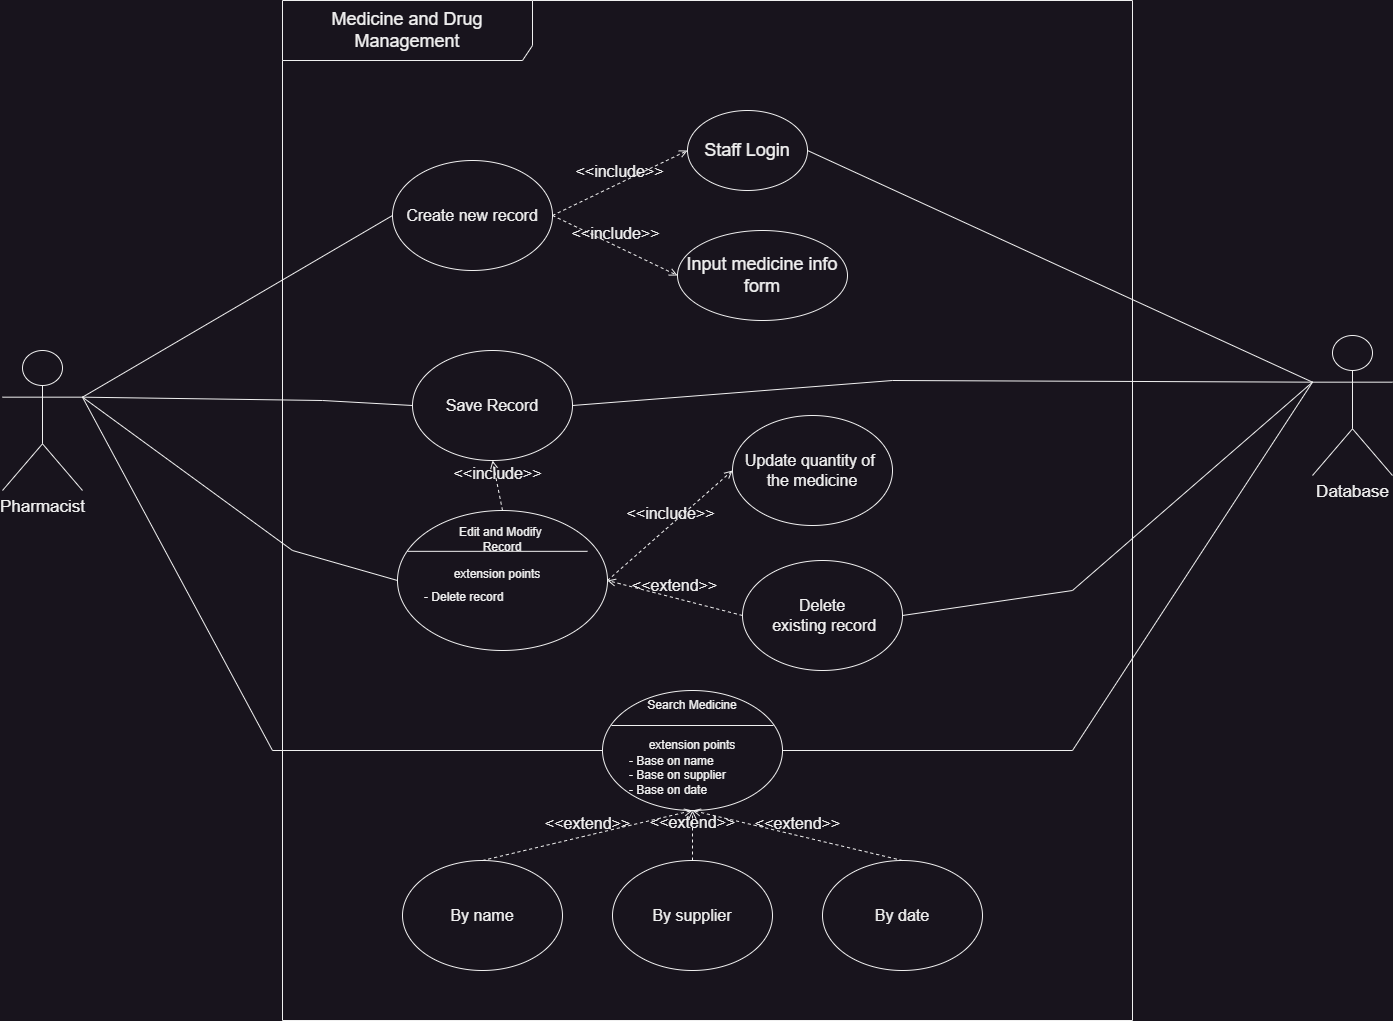

The diagram above was exported from draw.io. Its source (the exported page's mxGraphModel, read from the mxfile embedded in the PNG):
<mxGraphModel dx="2598" dy="1058" grid="1" gridSize="10" guides="1" tooltips="1" connect="1" arrows="1" fold="1" page="1" pageScale="1" pageWidth="850" pageHeight="1100" math="0" shadow="0">
  <root>
    <mxCell id="0" />
    <mxCell id="1" parent="0" />
    <mxCell id="wRPYd437FVVLY21c_iXA-1" value="&lt;font style=&quot;font-size: 17px;&quot;&gt;Pharmacist&lt;/font&gt;&lt;div style=&quot;font-size: 17px;&quot;&gt;&lt;br&gt;&lt;/div&gt;" style="shape=umlActor;verticalLabelPosition=bottom;verticalAlign=top;html=1;outlineConnect=0;" parent="1" vertex="1">
      <mxGeometry x="-280" y="370" width="80" height="140" as="geometry" />
    </mxCell>
    <mxCell id="wRPYd437FVVLY21c_iXA-21" value="&lt;div style=&quot;font-size: 17px;&quot;&gt;Database&lt;/div&gt;&lt;div style=&quot;font-size: 17px;&quot;&gt;&lt;br&gt;&lt;/div&gt;" style="shape=umlActor;verticalLabelPosition=bottom;verticalAlign=top;html=1;outlineConnect=0;" parent="1" vertex="1">
      <mxGeometry x="1030" y="355" width="80" height="140" as="geometry" />
    </mxCell>
    <mxCell id="wRPYd437FVVLY21c_iXA-63" value="" style="endArrow=none;html=1;rounded=0;exitX=1;exitY=0.3333333333333333;exitDx=0;exitDy=0;exitPerimeter=0;entryX=0;entryY=0.5;entryDx=0;entryDy=0;" parent="1" source="wRPYd437FVVLY21c_iXA-1" target="wRPYd437FVVLY21c_iXA-22" edge="1">
      <mxGeometry width="50" height="50" relative="1" as="geometry">
        <mxPoint x="470" y="540" as="sourcePoint" />
        <mxPoint x="520" y="490" as="targetPoint" />
      </mxGeometry>
    </mxCell>
    <mxCell id="wRPYd437FVVLY21c_iXA-64" value="" style="endArrow=none;html=1;rounded=0;entryX=0;entryY=0.5;entryDx=0;entryDy=0;exitX=1;exitY=0.3333333333333333;exitDx=0;exitDy=0;exitPerimeter=0;" parent="1" source="wRPYd437FVVLY21c_iXA-1" target="wRPYd437FVVLY21c_iXA-37" edge="1">
      <mxGeometry width="50" height="50" relative="1" as="geometry">
        <mxPoint x="470" y="540" as="sourcePoint" />
        <mxPoint x="520" y="490" as="targetPoint" />
        <Array as="points">
          <mxPoint x="40" y="420" />
        </Array>
      </mxGeometry>
    </mxCell>
    <mxCell id="wRPYd437FVVLY21c_iXA-65" value="" style="endArrow=none;html=1;rounded=0;entryX=0;entryY=0.3333333333333333;entryDx=0;entryDy=0;entryPerimeter=0;exitX=1;exitY=0.5;exitDx=0;exitDy=0;" parent="1" source="wRPYd437FVVLY21c_iXA-23" target="wRPYd437FVVLY21c_iXA-21" edge="1">
      <mxGeometry width="50" height="50" relative="1" as="geometry">
        <mxPoint x="470" y="540" as="sourcePoint" />
        <mxPoint x="520" y="490" as="targetPoint" />
      </mxGeometry>
    </mxCell>
    <mxCell id="wRPYd437FVVLY21c_iXA-66" value="" style="endArrow=none;html=1;rounded=0;entryX=0;entryY=0.3333333333333333;entryDx=0;entryDy=0;entryPerimeter=0;exitX=1;exitY=0.5;exitDx=0;exitDy=0;" parent="1" source="wRPYd437FVVLY21c_iXA-37" target="wRPYd437FVVLY21c_iXA-21" edge="1">
      <mxGeometry width="50" height="50" relative="1" as="geometry">
        <mxPoint x="470" y="540" as="sourcePoint" />
        <mxPoint x="520" y="490" as="targetPoint" />
        <Array as="points">
          <mxPoint x="610" y="400" />
        </Array>
      </mxGeometry>
    </mxCell>
    <mxCell id="wRPYd437FVVLY21c_iXA-68" value="" style="endArrow=none;html=1;rounded=0;entryX=0;entryY=0.3333333333333333;entryDx=0;entryDy=0;entryPerimeter=0;exitX=1;exitY=0.5;exitDx=0;exitDy=0;" parent="1" source="wRPYd437FVVLY21c_iXA-59" target="wRPYd437FVVLY21c_iXA-21" edge="1">
      <mxGeometry width="50" height="50" relative="1" as="geometry">
        <mxPoint x="470" y="540" as="sourcePoint" />
        <mxPoint x="520" y="490" as="targetPoint" />
        <Array as="points">
          <mxPoint x="790" y="610" />
        </Array>
      </mxGeometry>
    </mxCell>
    <mxCell id="wRPYd437FVVLY21c_iXA-69" value="" style="endArrow=none;html=1;rounded=0;exitX=1;exitY=0.3333333333333333;exitDx=0;exitDy=0;exitPerimeter=0;entryX=0;entryY=0.5;entryDx=0;entryDy=0;" parent="1" source="wRPYd437FVVLY21c_iXA-1" target="wRPYd437FVVLY21c_iXA-54" edge="1">
      <mxGeometry width="50" height="50" relative="1" as="geometry">
        <mxPoint x="470" y="450" as="sourcePoint" />
        <mxPoint x="520" y="400" as="targetPoint" />
        <Array as="points">
          <mxPoint x="10" y="570" />
        </Array>
      </mxGeometry>
    </mxCell>
    <mxCell id="wRPYd437FVVLY21c_iXA-22" value="&lt;font style=&quot;font-size: 16px;&quot;&gt;Create new record&lt;/font&gt;" style="ellipse;whiteSpace=wrap;html=1;" parent="1" vertex="1">
      <mxGeometry x="110" y="180" width="160" height="110" as="geometry" />
    </mxCell>
    <mxCell id="wRPYd437FVVLY21c_iXA-23" value="&lt;font style=&quot;font-size: 18px;&quot;&gt;Staff Login&lt;/font&gt;" style="ellipse;whiteSpace=wrap;html=1;" parent="1" vertex="1">
      <mxGeometry x="405" y="130" width="120" height="80" as="geometry" />
    </mxCell>
    <mxCell id="wRPYd437FVVLY21c_iXA-24" value="&lt;font style=&quot;font-size: 18px;&quot;&gt;Input medicine info form&lt;/font&gt;" style="ellipse;whiteSpace=wrap;html=1;" parent="1" vertex="1">
      <mxGeometry x="395" y="250" width="170" height="90" as="geometry" />
    </mxCell>
    <mxCell id="wRPYd437FVVLY21c_iXA-31" value="&lt;font style=&quot;font-size: 16px;&quot;&gt;&amp;lt;&amp;lt;include&amp;gt;&amp;gt;&lt;/font&gt;" style="html=1;verticalAlign=bottom;labelBackgroundColor=none;endArrow=open;endFill=0;dashed=1;rounded=0;exitX=1;exitY=0.5;exitDx=0;exitDy=0;entryX=0;entryY=0.5;entryDx=0;entryDy=0;" parent="1" source="wRPYd437FVVLY21c_iXA-22" target="wRPYd437FVVLY21c_iXA-23" edge="1">
      <mxGeometry width="160" relative="1" as="geometry">
        <mxPoint x="280" y="290" as="sourcePoint" />
        <mxPoint x="440" y="290" as="targetPoint" />
      </mxGeometry>
    </mxCell>
    <mxCell id="wRPYd437FVVLY21c_iXA-30" value="&lt;font style=&quot;font-size: 16px;&quot;&gt;&amp;lt;&amp;lt;include&amp;gt;&amp;gt;&lt;/font&gt;" style="html=1;verticalAlign=bottom;labelBackgroundColor=none;endArrow=open;endFill=0;dashed=1;rounded=0;exitX=1;exitY=0.5;exitDx=0;exitDy=0;entryX=0;entryY=0.5;entryDx=0;entryDy=0;" parent="1" source="wRPYd437FVVLY21c_iXA-22" target="wRPYd437FVVLY21c_iXA-24" edge="1">
      <mxGeometry width="160" relative="1" as="geometry">
        <mxPoint x="230" y="420" as="sourcePoint" />
        <mxPoint x="390" y="420" as="targetPoint" />
      </mxGeometry>
    </mxCell>
    <mxCell id="wRPYd437FVVLY21c_iXA-37" value="&lt;font style=&quot;font-size: 16px;&quot;&gt;Save Record&lt;/font&gt;" style="ellipse;whiteSpace=wrap;html=1;" parent="1" vertex="1">
      <mxGeometry x="130" y="370" width="160" height="110" as="geometry" />
    </mxCell>
    <mxCell id="wRPYd437FVVLY21c_iXA-54" value="" style="shape=ellipse;container=1;horizontal=1;horizontalStack=0;resizeParent=1;resizeParentMax=0;resizeLast=0;html=1;dashed=0;collapsible=0;" parent="1" vertex="1">
      <mxGeometry x="115" y="530" width="210" height="140" as="geometry" />
    </mxCell>
    <mxCell id="wRPYd437FVVLY21c_iXA-56" value="" style="line;strokeWidth=1;fillColor=none;rotatable=0;labelPosition=right;points=[];portConstraint=eastwest;dashed=0;resizeWidth=1;" parent="wRPYd437FVVLY21c_iXA-54" vertex="1">
      <mxGeometry x="10" y="35" width="180" height="11.666666666666668" as="geometry" />
    </mxCell>
    <mxCell id="wRPYd437FVVLY21c_iXA-57" value="extension points" style="text;html=1;align=center;verticalAlign=middle;rotatable=0;fillColor=none;strokeColor=none;whiteSpace=wrap;" parent="wRPYd437FVVLY21c_iXA-54" vertex="1">
      <mxGeometry y="46.66666666666667" width="200" height="35" as="geometry" />
    </mxCell>
    <mxCell id="wRPYd437FVVLY21c_iXA-58" value="&lt;div&gt;- Delete record&lt;/div&gt;" style="text;html=1;align=left;verticalAlign=middle;rotatable=0;spacingLeft=25;fillColor=none;strokeColor=none;whiteSpace=wrap;" parent="wRPYd437FVVLY21c_iXA-54" vertex="1">
      <mxGeometry y="69.99666666666667" width="200" height="35" as="geometry" />
    </mxCell>
    <mxCell id="wRPYd437FVVLY21c_iXA-55" value="Edit and Modify&amp;nbsp;&lt;div&gt;Record&lt;/div&gt;" style="html=1;strokeColor=none;fillColor=none;align=center;verticalAlign=middle;rotatable=0;whiteSpace=wrap;" parent="wRPYd437FVVLY21c_iXA-54" vertex="1">
      <mxGeometry x="5" y="11.669999999999959" width="200" height="35" as="geometry" />
    </mxCell>
    <mxCell id="wRPYd437FVVLY21c_iXA-59" value="&lt;font style=&quot;font-size: 16px;&quot;&gt;Delete&lt;/font&gt;&lt;div&gt;&lt;font style=&quot;font-size: 16px;&quot;&gt;&amp;nbsp;existing record&lt;/font&gt;&lt;/div&gt;" style="ellipse;whiteSpace=wrap;html=1;" parent="1" vertex="1">
      <mxGeometry x="460" y="580" width="160" height="110" as="geometry" />
    </mxCell>
    <mxCell id="wRPYd437FVVLY21c_iXA-60" value="&lt;font style=&quot;font-size: 16px;&quot;&gt;Update quantity of&amp;nbsp;&lt;/font&gt;&lt;div&gt;&lt;font style=&quot;font-size: 16px;&quot;&gt;the medicine&lt;/font&gt;&lt;/div&gt;" style="ellipse;whiteSpace=wrap;html=1;" parent="1" vertex="1">
      <mxGeometry x="450" y="435" width="160" height="110" as="geometry" />
    </mxCell>
    <mxCell id="wRPYd437FVVLY21c_iXA-61" value="&lt;font style=&quot;font-size: 16px;&quot;&gt;&amp;lt;&amp;lt;include&amp;gt;&amp;gt;&lt;/font&gt;" style="html=1;verticalAlign=bottom;labelBackgroundColor=none;endArrow=open;endFill=0;dashed=1;rounded=0;exitX=1;exitY=0.5;exitDx=0;exitDy=0;entryX=0;entryY=0.5;entryDx=0;entryDy=0;" parent="1" source="wRPYd437FVVLY21c_iXA-54" target="wRPYd437FVVLY21c_iXA-60" edge="1">
      <mxGeometry width="160" relative="1" as="geometry">
        <mxPoint x="400" y="490" as="sourcePoint" />
        <mxPoint x="560" y="490" as="targetPoint" />
      </mxGeometry>
    </mxCell>
    <mxCell id="wRPYd437FVVLY21c_iXA-62" value="&lt;font style=&quot;font-size: 16px;&quot;&gt;&amp;lt;&amp;lt;extend&amp;gt;&amp;gt;&lt;/font&gt;" style="html=1;verticalAlign=bottom;labelBackgroundColor=none;endArrow=open;endFill=0;dashed=1;rounded=0;exitX=0;exitY=0.5;exitDx=0;exitDy=0;entryX=1;entryY=0.5;entryDx=0;entryDy=0;" parent="1" source="wRPYd437FVVLY21c_iXA-59" target="wRPYd437FVVLY21c_iXA-54" edge="1">
      <mxGeometry width="160" relative="1" as="geometry">
        <mxPoint x="400" y="490" as="sourcePoint" />
        <mxPoint x="560" y="490" as="targetPoint" />
      </mxGeometry>
    </mxCell>
    <mxCell id="wRPYd437FVVLY21c_iXA-67" value="&lt;font style=&quot;font-size: 16px;&quot;&gt;&amp;lt;&amp;lt;include&amp;gt;&amp;gt;&lt;/font&gt;" style="html=1;verticalAlign=bottom;labelBackgroundColor=none;endArrow=open;endFill=0;dashed=1;rounded=0;exitX=0.5;exitY=0;exitDx=0;exitDy=0;entryX=0.5;entryY=1;entryDx=0;entryDy=0;" parent="1" source="wRPYd437FVVLY21c_iXA-54" target="wRPYd437FVVLY21c_iXA-37" edge="1">
      <mxGeometry width="160" relative="1" as="geometry">
        <mxPoint x="410" y="510" as="sourcePoint" />
        <mxPoint x="570" y="510" as="targetPoint" />
      </mxGeometry>
    </mxCell>
    <mxCell id="wRPYd437FVVLY21c_iXA-123" value="&lt;font style=&quot;font-size: 18px;&quot;&gt;Medicine and Drug Management&lt;/font&gt;" style="shape=umlFrame;whiteSpace=wrap;html=1;pointerEvents=0;recursiveResize=0;container=1;collapsible=0;width=250;height=60;movable=1;resizable=1;rotatable=1;deletable=1;editable=1;locked=0;connectable=1;" parent="1" vertex="1">
      <mxGeometry y="20" width="850" height="1020" as="geometry" />
    </mxCell>
    <mxCell id="wRPYd437FVVLY21c_iXA-128" value="" style="group" parent="wRPYd437FVVLY21c_iXA-123" vertex="1" connectable="0">
      <mxGeometry x="120" y="690" width="580" height="280" as="geometry" />
    </mxCell>
    <mxCell id="wRPYd437FVVLY21c_iXA-118" value="&lt;span style=&quot;font-size: 16px;&quot;&gt;By name&lt;/span&gt;" style="ellipse;whiteSpace=wrap;html=1;" parent="wRPYd437FVVLY21c_iXA-128" vertex="1">
      <mxGeometry y="170" width="160" height="110" as="geometry" />
    </mxCell>
    <mxCell id="wRPYd437FVVLY21c_iXA-91" value="" style="shape=ellipse;container=1;horizontal=1;horizontalStack=0;resizeParent=1;resizeParentMax=0;resizeLast=0;html=1;dashed=0;collapsible=0;" parent="wRPYd437FVVLY21c_iXA-128" vertex="1">
      <mxGeometry x="200" width="180" height="120" as="geometry" />
    </mxCell>
    <mxCell id="wRPYd437FVVLY21c_iXA-92" value="Search Medicine" style="html=1;strokeColor=none;fillColor=none;align=center;verticalAlign=middle;rotatable=0;whiteSpace=wrap;" parent="wRPYd437FVVLY21c_iXA-91" vertex="1">
      <mxGeometry width="180" height="30" as="geometry" />
    </mxCell>
    <mxCell id="wRPYd437FVVLY21c_iXA-93" value="" style="line;strokeWidth=1;fillColor=none;rotatable=0;labelPosition=right;points=[];portConstraint=eastwest;dashed=0;resizeWidth=1;" parent="wRPYd437FVVLY21c_iXA-91" vertex="1">
      <mxGeometry x="9" y="30" width="162" height="10" as="geometry" />
    </mxCell>
    <mxCell id="wRPYd437FVVLY21c_iXA-94" value="extension points" style="text;html=1;align=center;verticalAlign=middle;rotatable=0;fillColor=none;strokeColor=none;whiteSpace=wrap;" parent="wRPYd437FVVLY21c_iXA-91" vertex="1">
      <mxGeometry y="40" width="180" height="30" as="geometry" />
    </mxCell>
    <mxCell id="wRPYd437FVVLY21c_iXA-95" value="- Base on name&lt;div&gt;- Base on supplier&lt;/div&gt;&lt;div&gt;- Base on date&lt;/div&gt;" style="text;html=1;align=left;verticalAlign=middle;rotatable=0;spacingLeft=25;fillColor=none;strokeColor=none;whiteSpace=wrap;" parent="wRPYd437FVVLY21c_iXA-91" vertex="1">
      <mxGeometry y="70" width="180" height="30" as="geometry" />
    </mxCell>
    <mxCell id="wRPYd437FVVLY21c_iXA-119" value="&lt;span style=&quot;font-size: 16px;&quot;&gt;By supplier&lt;/span&gt;" style="ellipse;whiteSpace=wrap;html=1;" parent="wRPYd437FVVLY21c_iXA-128" vertex="1">
      <mxGeometry x="210" y="170" width="160" height="110" as="geometry" />
    </mxCell>
    <mxCell id="wRPYd437FVVLY21c_iXA-120" value="&lt;span style=&quot;font-size: 16px;&quot;&gt;By date&lt;/span&gt;" style="ellipse;whiteSpace=wrap;html=1;" parent="wRPYd437FVVLY21c_iXA-128" vertex="1">
      <mxGeometry x="420" y="170" width="160" height="110" as="geometry" />
    </mxCell>
    <mxCell id="wRPYd437FVVLY21c_iXA-124" value="&lt;font style=&quot;font-size: 16px;&quot;&gt;&amp;lt;&amp;lt;extend&amp;gt;&amp;gt;&lt;/font&gt;" style="html=1;verticalAlign=bottom;labelBackgroundColor=none;endArrow=open;endFill=0;dashed=1;rounded=0;exitX=0.5;exitY=0;exitDx=0;exitDy=0;entryX=0.5;entryY=1;entryDx=0;entryDy=0;" parent="wRPYd437FVVLY21c_iXA-128" source="wRPYd437FVVLY21c_iXA-118" target="wRPYd437FVVLY21c_iXA-91" edge="1">
      <mxGeometry width="160" relative="1" as="geometry">
        <mxPoint x="290" y="-30" as="sourcePoint" />
        <mxPoint x="450" y="-30" as="targetPoint" />
      </mxGeometry>
    </mxCell>
    <mxCell id="wRPYd437FVVLY21c_iXA-125" value="&lt;font style=&quot;font-size: 16px;&quot;&gt;&amp;lt;&amp;lt;extend&amp;gt;&amp;gt;&lt;/font&gt;" style="html=1;verticalAlign=bottom;labelBackgroundColor=none;endArrow=open;endFill=0;dashed=1;rounded=0;exitX=0.5;exitY=0;exitDx=0;exitDy=0;entryX=0.5;entryY=1;entryDx=0;entryDy=0;" parent="wRPYd437FVVLY21c_iXA-128" source="wRPYd437FVVLY21c_iXA-119" target="wRPYd437FVVLY21c_iXA-91" edge="1">
      <mxGeometry width="160" relative="1" as="geometry">
        <mxPoint x="290" y="-30" as="sourcePoint" />
        <mxPoint x="290" y="120" as="targetPoint" />
      </mxGeometry>
    </mxCell>
    <mxCell id="wRPYd437FVVLY21c_iXA-126" value="&lt;font style=&quot;font-size: 16px;&quot;&gt;&amp;lt;&amp;lt;extend&amp;gt;&amp;gt;&lt;/font&gt;" style="html=1;verticalAlign=bottom;labelBackgroundColor=none;endArrow=open;endFill=0;dashed=1;rounded=0;exitX=0.5;exitY=0;exitDx=0;exitDy=0;entryX=0.5;entryY=1;entryDx=0;entryDy=0;" parent="wRPYd437FVVLY21c_iXA-128" source="wRPYd437FVVLY21c_iXA-120" target="wRPYd437FVVLY21c_iXA-91" edge="1">
      <mxGeometry width="160" relative="1" as="geometry">
        <mxPoint x="340" y="200" as="sourcePoint" />
        <mxPoint x="500" y="200" as="targetPoint" />
      </mxGeometry>
    </mxCell>
    <mxCell id="wRPYd437FVVLY21c_iXA-129" value="" style="endArrow=none;html=1;rounded=0;exitX=1;exitY=0.3333333333333333;exitDx=0;exitDy=0;exitPerimeter=0;entryX=0;entryY=0.5;entryDx=0;entryDy=0;" parent="1" source="wRPYd437FVVLY21c_iXA-1" target="wRPYd437FVVLY21c_iXA-91" edge="1">
      <mxGeometry width="50" height="50" relative="1" as="geometry">
        <mxPoint x="420" y="570" as="sourcePoint" />
        <mxPoint x="470" y="520" as="targetPoint" />
        <Array as="points">
          <mxPoint x="-10" y="770" />
        </Array>
      </mxGeometry>
    </mxCell>
    <mxCell id="wRPYd437FVVLY21c_iXA-130" value="" style="endArrow=none;html=1;rounded=0;exitX=1;exitY=0.5;exitDx=0;exitDy=0;entryX=0;entryY=0.3333333333333333;entryDx=0;entryDy=0;entryPerimeter=0;" parent="1" source="wRPYd437FVVLY21c_iXA-91" target="wRPYd437FVVLY21c_iXA-21" edge="1">
      <mxGeometry width="50" height="50" relative="1" as="geometry">
        <mxPoint x="420" y="680" as="sourcePoint" />
        <mxPoint x="930" y="420" as="targetPoint" />
        <Array as="points">
          <mxPoint x="790" y="770" />
        </Array>
      </mxGeometry>
    </mxCell>
  </root>
</mxGraphModel>